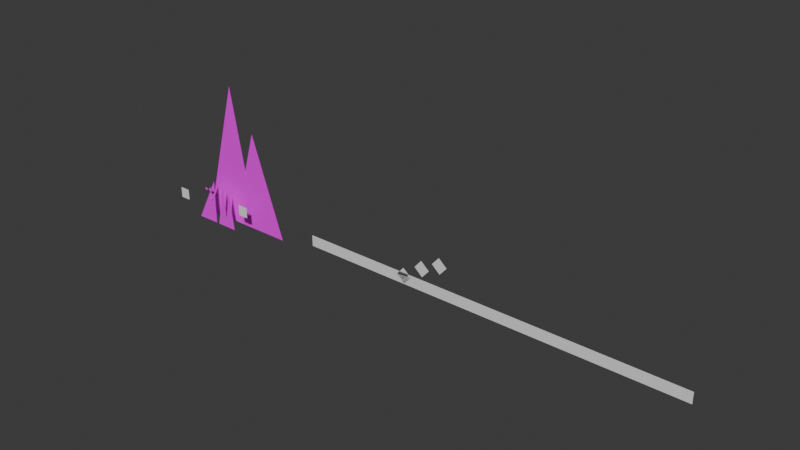 # Source: car_village.blend  (saved by Blender 4.5.90; exported with 4.5.12 LTS)
import bpy
from mathutils import Matrix  # noqa: F401  (used for matrix-valued properties, if any)

bpy.ops.wm.read_factory_settings(use_empty=True)
scene = bpy.context.scene
scene.name = 'Scene'

# ---- collections
col_collection = bpy.data.collections.new('Collection'); scene.collection.children.link(col_collection)

# ---- images (referenced by path relative to the original .blend; pixels are not part of the script)
import os
ASSET_DIR = os.environ.get("B2B_ASSET_DIR", "")  # directory of the original .blend (textures are referenced by path, not embedded)
HERE = os.path.dirname(os.path.abspath(__file__))  # packed textures are extracted next to this script under _unpacked/

def load_image(name, relpath, width, height, colorspace="sRGB"):
    """Load a texture the original file referenced (path relative to the .blend, or extracted next to this script)."""
    p = next((c for c in (os.path.join(HERE, relpath), os.path.join(ASSET_DIR, relpath)) if relpath and os.path.exists(c)), "")
    if p:
        img = bpy.data.images.load(p, check_existing=True)
        img.name = name
    else:  # same state as the original file: an image datablock whose file is absent (Cycles renders it pink)
        img = bpy.data.images.new(name, width, height)
        img.source = "FILE"
        img.filepath = "//" + (relpath or name)
    img.colorspace_settings.name = colorspace
    return img
img_map = load_image('map', 'map.png', 1024, 1024, 'sRGB')

# ---- materials (node trees are filled in below, after node groups)
mat_material = bpy.data.materials.new('Material')

# ---- material node trees
mat_material.use_nodes = True; mat_material.node_tree.nodes.clear()
_N = mat_material.node_tree.nodes; _L = mat_material.node_tree.links
n0 = _N.new('ShaderNodeBsdfPrincipled'); n0.name = 'Principled BSDF'; n0.location = (-200, 100)
n1 = _N.new('ShaderNodeOutputMaterial'); n1.name = 'Material Output'; n1.location = (200, 100)
n2 = _N.new('ShaderNodeTexImage'); n2.name = 'Image Texture'; n2.location = (-490, 80)
n2.image = img_map
_L.new(n0.outputs[0], n1.inputs[0])
_L.new(n2.outputs[0], n0.inputs[0])
n1.is_active_output = True

# ---- world
world_world = bpy.data.worlds.new('World'); scene.world = world_world
world_world.use_nodes = True; world_world.node_tree.nodes.clear()
_N = world_world.node_tree.nodes; _L = world_world.node_tree.links
n0 = _N.new('ShaderNodeOutputWorld'); n0.name = 'World Output'; n0.location = (200, 100)
n1 = _N.new('ShaderNodeBackground'); n1.name = 'Background'; n1.location = (-200, 100)
n1.inputs[0].default_value = (0.05088, 0.05088, 0.05088, 1.0)
_L.new(n1.outputs[0], n0.inputs[0])
n0.is_active_output = True
world_world.color = (0.05088, 0.05088, 0.05088)
world_world.sun_shadow_jitter_overblur = 0.0

# ---- meshes
me_plane_004 = bpy.data.meshes.new('Plane.004')
me_plane_004.from_pydata([(-4421.0, 8.69e-05, -1493.0)], [], [])
me_plane_004.attributes.new('crease_vert', 'FLOAT', 'POINT').data.foreach_set('value', [0.0625])
_uv = me_plane_004.uv_layers.new(name='UVMap')
_uv.uv.foreach_set('vector', [])
me_plane_004.materials.append(mat_material)
me_plane_004.update()
me_cube = bpy.data.meshes.new('Cube')
me_cube.from_pydata([(-1.0, -1.0, -1.0), (-1.0, -1.0, 1.0), (-1.0, 1.0, -1.0), (-1.0, 1.0, 1.0), (1.0, -1.0, -1.0), (1.0, -1.0, 1.0), (1.0, 1.0, -1.0), (1.0, 1.0, 1.0)], [], [(0, 1, 3, 2), (2, 3, 7, 6), (6, 7, 5, 4), (4, 5, 1, 0), (2, 6, 4, 0), (7, 3, 1, 5)])
_uv = me_cube.uv_layers.new(name='UVMap')
_uv.uv.foreach_set('vector', [0.375, 0.0, 0.625, 0.0, 0.625, 0.25, 0.375, 0.25, 0.375, 0.25, 0.625, 0.25, 0.625, 0.5, 0.375, 0.5, 0.375, 0.5, 0.625, 0.5, 0.625, 0.75, 0.375, 0.75, 0.375, 0.75, 0.625, 0.75, 0.625, 1.0, 0.375, 1.0, 0.125, 0.5, 0.375, 0.5, 0.375, 0.75, 0.125, 0.75, 0.625, 0.5, 0.875, 0.5, 0.875, 0.75, 0.625, 0.75])
me_cube.update()
me_cube_003 = bpy.data.meshes.new('Cube.003')
me_cube_003.from_pydata([(-1.0, -1.0, -1.0), (-1.0, -1.0, 1.0), (-1.0, 1.0, -1.0), (-1.0, 1.0, 1.0), (1.0, -1.0, -1.0), (1.0, -1.0, 1.0), (1.0, 1.0, -1.0), (1.0, 1.0, 1.0)], [], [(0, 1, 3, 2), (2, 3, 7, 6), (6, 7, 5, 4), (4, 5, 1, 0), (2, 6, 4, 0), (7, 3, 1, 5)])
_uv = me_cube_003.uv_layers.new(name='UVMap')
_uv.uv.foreach_set('vector', [0.375, 0.0, 0.625, 0.0, 0.625, 0.25, 0.375, 0.25, 0.375, 0.25, 0.625, 0.25, 0.625, 0.5, 0.375, 0.5, 0.375, 0.5, 0.625, 0.5, 0.625, 0.75, 0.375, 0.75, 0.375, 0.75, 0.625, 0.75, 0.625, 1.0, 0.375, 1.0, 0.125, 0.5, 0.375, 0.5, 0.375, 0.75, 0.125, 0.75, 0.625, 0.5, 0.875, 0.5, 0.875, 0.75, 0.625, 0.75])
me_cube_003.update()
me_plane_001 = bpy.data.meshes.new('Plane.001')
me_plane_001.from_pydata([(4000.0, 966.3, -3000.0), (-2000.0, 966.3, -3000.0), (1536.0, 1067.0, 1.012e+04), (4042.0, 1067.0, 6287.0), (1341.0, 966.3, -3000.0), (7341.0, 966.3, -3000.0), (184.2, -381.8, -3000.0), (-2000.0, -381.8, -3000.0), (97.93, -280.8, 1114.0), (1978.0, -280.8, 607.6), (1397.0, -381.8, -3000.0), (2540.0, -381.8, -3000.0), (1252.0, -280.8, 875.5), (479.5, -381.8, -3000.0), (1623.0, -381.8, -3000.0)], [], [(0, 2, 1), (5, 3, 4), (6, 8, 7), (11, 9, 10), (14, 12, 13)])
_uv = me_plane_001.uv_layers.new(name='UVMap')
_uv.uv.foreach_set('vector', [0.4356, 0.2609, 0.432, 0.2831, 0.4255, 0.261, 0.4356, 0.2609, 0.432, 0.2831, 0.4255, 0.261, 0.4356, 0.2609, 0.432, 0.2831, 0.4255, 0.261, 0.4356, 0.2609, 0.432, 0.2831, 0.4255, 0.261, 0.4356, 0.2609, 0.432, 0.2831, 0.4255, 0.261])
me_plane_001.materials.append(mat_material)
me_plane_001.update()
me_plane_002 = bpy.data.meshes.new('Plane.002')
me_plane_002.from_pydata([(-100.0, 7.629e-06, -100.0), (100.0, 7.629e-06, -100.0), (-100.0, -7.629e-06, 100.0), (100.0, -7.629e-06, 100.0), (100.0, 7.629e-06, -264.3), (100.0, -7.629e-06, 264.3), (442.7, 0.0, 0.0)], [], [(0, 1, 3, 2), (3, 1, 4, 5), (5, 4, 6)])
_uv = me_plane_002.uv_layers.new(name='UVMap')
_uv.uv.foreach_set('vector', [0.5171, 0.2496, 0.5171, 0.2496, 0.5171, 0.2496, 0.5171, 0.2496, 0.5171, 0.2496, 0.5171, 0.2496, 0.5171, 0.2496, 0.5171, 0.2496, 0.5171, 0.2496, 0.5171, 0.2496, 0.5171, 0.2496])
me_plane_002.materials.append(mat_material)
me_plane_002.update()
me_cube_001 = bpy.data.meshes.new('Cube.001')
me_cube_001.from_pydata([(132.2, 132.2, -100.0), (132.2, 132.2, 100.0), (42.23, 242.2, -100.0), (42.23, 242.2, 100.0), (242.2, 42.23, -100.0), (242.2, 42.23, 100.0), (152.2, 152.2, -100.0), (152.2, 152.2, 100.0)], [], [(0, 1, 3, 2), (2, 3, 7, 6), (6, 7, 5, 4), (4, 5, 1, 0), (2, 6, 4, 0), (7, 3, 1, 5)])
_uv = me_cube_001.uv_layers.new(name='UVMap')
_uv.uv.foreach_set('vector', [0.03636, 0.2006, 0.04331, 0.2006, 0.04331, 0.2076, 0.03636, 0.2076, 0.03636, 0.2076, 0.04331, 0.2076, 0.04331, 0.2145, 0.03636, 0.2145, 0.03636, 0.2145, 0.04331, 0.2145, 0.04331, 0.2215, 0.03636, 0.2215, 0.03636, 0.2215, 0.04331, 0.2215, 0.04331, 0.2285, 0.03636, 0.2285, 0.02941, 0.2145, 0.03636, 0.2145, 0.03636, 0.2215, 0.02941, 0.2215, 0.04331, 0.2145, 0.05026, 0.2145, 0.05026, 0.2215, 0.04331, 0.2215])
me_cube_001.materials.append(mat_material)
me_cube_001.update()
me_plane_003 = bpy.data.meshes.new('Plane.003')
me_plane_003.from_pydata([(-3999.0, -1953.0, 6.349e-05), (-2999.0, -1953.0, 6.349e-05), (-3999.0, -952.6, 6.349e-05), (-2999.0, -952.6, 6.349e-05), (3786.0, -1371.0, 0.0001162), (4786.0, -1371.0, 0.0001162), (3786.0, -371.1, 0.0001162), (4786.0, -371.1, 0.0001162), (1.28e+04, -1371.0, 0.0001162), (4.762e+04, -1371.0, 0.0001162), (1.28e+04, -371.1, 0.0001162), (4.762e+04, -371.1, 0.0001162), (2.205e+04, -688.0, 0.0001781), (2.281e+04, -1344.0, 0.0001187), (2.271e+04, 67.11, 0.0001559), (2.346e+04, -588.5, 9.65e-05), (2.384e+04, 553.8, 0.0002907), (2.459e+04, -101.8, 0.0002313), (2.449e+04, 1309.0, 0.0002685), (2.525e+04, 653.4, 0.0002091), (2.555e+04, 1408.0, 0.0003681), (2.63e+04, 752.0, 0.0003087), (2.62e+04, 2163.0, 0.0003459), (2.696e+04, 1507.0, 0.0002865)], [], [(0, 1, 3, 2), (4, 5, 7, 6), (8, 9, 11, 10), (12, 13, 15, 14), (16, 17, 19, 18), (20, 21, 23, 22)])
_uv = me_plane_003.uv_layers.new(name='UVMap')
_uv.uv.foreach_set('vector', [0.0, 0.0, 1.0, 0.0, 1.0, 1.0, 0.0, 1.0, 0.0, 0.0, 1.0, 0.0, 1.0, 1.0, 0.0, 1.0, 0.0, 0.0, 1.0, 0.0, 1.0, 1.0, 0.0, 1.0, 0.0, 0.0, 1.0, 0.0, 1.0, 1.0, 0.0, 1.0, 0.0, 0.0, 1.0, 0.0, 1.0, 1.0, 0.0, 1.0, 0.0, 0.0, 1.0, 0.0, 1.0, 1.0, 0.0, 1.0])
me_plane_003.update()
me_plane_005 = bpy.data.meshes.new('Plane.005')
me_plane_005.from_pydata([(-50.0, -50.0, 0.0), (50.0, -50.0, 0.0), (-50.0, 50.0, 0.0), (50.0, 50.0, 0.0)], [], [(0, 1, 3, 2)])
_uv = me_plane_005.uv_layers.new(name='UVMap')
_uv.uv.foreach_set('vector', [0.0, 0.0, 1.0, 0.0, 1.0, 1.0, 0.0, 1.0])
me_plane_005.update()

# ---- objects
ob_map = bpy.data.objects.new('Map', me_plane_004)
ob_cube = bpy.data.objects.new('Cube', me_cube)
ob_boxcollider_of_cube_spike = bpy.data.objects.new('BoxCollider_of_Cube_Spike', me_cube_003)
ob_ze_background = bpy.data.objects.new('ze Background', me_plane_001)
ob_rightarrow = bpy.data.objects.new('RightArrow', me_plane_002)
ob_cube_001 = bpy.data.objects.new('Cube.001', me_cube_001)
ob_map2 = bpy.data.objects.new('Map2', me_plane_003)
ob_meshcollider_of_map = bpy.data.objects.new('MeshCollider_of_Map', me_plane_004)
ob_somesaw = bpy.data.objects.new('SomeSaw', me_plane_005)

# ---- transforms, parenting, visibility, modifiers, constraints
ob_map.location = (0.0, 0.0, 0.0)
ob_cube.location = (-7.301, 0.0, 0.0)
ob_boxcollider_of_cube_spike.location = (-7.301, 0.0, 0.0)
ob_ze_background.location = (0.0, 777.4, -445.8)
ob_rightarrow.location = (0.0, 0.0, 0.0)
ob_cube_001.location = (-668.8, 0.0, -177.0)
ob_cube_001.rotation_euler = (0.0, -0.0, 0.7854)
ob_map2.location = (0.0, 0.0, 0.0)
ob_map2.rotation_euler = (1.571, 0.0, 0.0)
ob_meshcollider_of_map.location = (0.0, 0.0, 0.0)
ob_somesaw.location = (122.8, 0.0001085, -807.6)
ob_somesaw.rotation_euler = (1.571, 0.0, 0.0)

# ---- collection membership
col_collection.objects.link(ob_map)
col_collection.objects.link(ob_cube)
col_collection.objects.link(ob_boxcollider_of_cube_spike)
col_collection.objects.link(ob_ze_background)
col_collection.objects.link(ob_rightarrow)
col_collection.objects.link(ob_cube_001)
col_collection.objects.link(ob_map2)
col_collection.objects.link(ob_meshcollider_of_map)
col_collection.objects.link(ob_somesaw)

# ---- scene / render settings (as saved in the file)
scene.frame_start = 1; scene.frame_end = 250; scene.frame_set(1)
scene.render.engine = 'BLENDER_EEVEE_NEXT'
bpy.context.view_layer.update()

# ---- added for rendering (the .blend has no active camera and no usable light): camera, sun
cam_auto = bpy.data.cameras.new('AutoCamera')
cam_auto.lens = 50.0
cam_auto.sensor_width = 36.0
cam_auto.clip_end = 871902.0
ob_auto_camera = bpy.data.objects.new('AutoCamera', cam_auto)
scene.collection.objects.link(ob_auto_camera)
ob_auto_camera.location = (71278.5, -58695.6, 42859.8)
ob_auto_camera.rotation_euler = (1.09748, -7.21219e-08, 0.694738)
scene.camera = ob_auto_camera
light_auto_sun = bpy.data.lights.new('AutoSun', 'SUN')
light_auto_sun.energy = 3.0
light_auto_sun.angle = 0.0523599
ob_auto_sun = bpy.data.objects.new('AutoSun', light_auto_sun)
scene.collection.objects.link(ob_auto_sun)
ob_auto_sun.rotation_euler = (0.872665, 0.174533, 0.523599)
bpy.context.view_layer.update()
